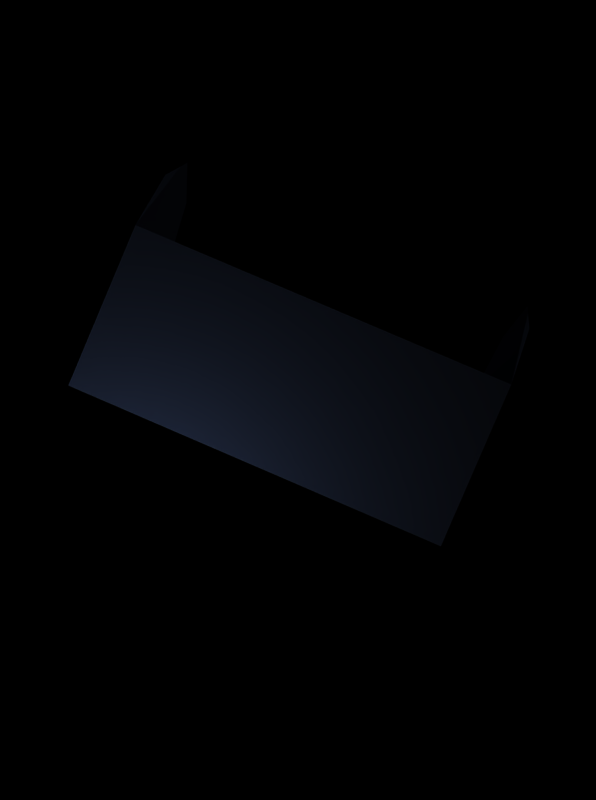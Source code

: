 # Source: dixons_toolbox.blend  (saved by Blender 2.25.0; exported with 4.5.12 LTS)
import bpy
from mathutils import Matrix  # noqa: F401  (used for matrix-valued properties, if any)

bpy.ops.wm.read_factory_settings(use_empty=True)
scene = bpy.context.scene
scene.name = '1'

# ---- collections
col_collection_1 = bpy.data.collections.new('Collection 1'); scene.collection.children.link(col_collection_1)

# ---- materials (node trees are filled in below, after node groups)
mat_wristbandmat = bpy.data.materials.new('WristbandMat')
mat_wristbandmat.alpha_threshold = 0.0
mat_wristbandmat.preview_render_type = 'FLAT'
mat_wristbandmat.diffuse_color = (0.5338, 0.6692, 1.0, 1.0)
mat_wristbandmat.roughness = 0.0
mat_wristbandmat.specular_intensity = 0.1259
mat_wristbandmat.line_color = (0.0, 0.0, 0.0, 1.0)

# ---- material node trees

# ---- cameras
cam_camera_005 = bpy.data.cameras.new('Camera.005')
cam_camera_005.passepartout_alpha = 0.2
cam_camera_005.clip_end = 100.0
cam_camera_005.lens = 35.0
cam_camera_005.ortho_scale = 7.314
cam_camera_005.show_passepartout = False
cam_camera_005.show_safe_areas = True
cam_camera_005.dof.focus_distance = 0.0
cam_camera_005.dof.aperture_fstop = 128.0

# ---- lights
light_lamp_013 = bpy.data.lights.new('Lamp.013', 'POINT')
light_lamp_013.transmission_factor = 0.0
light_lamp_013.energy = 100.0
light_lamp_013.shadow_buffer_clip_start = 0.5
light_lamp_013.shadow_maximum_resolution = 0.006
light_lamp_013.use_absolute_resolution = True
light_lamp_013.cycles.use_multiple_importance_sampling = False
light_lamp_012 = bpy.data.lights.new('Lamp.012', 'POINT')
light_lamp_012.transmission_factor = 0.0
light_lamp_012.energy = 100.0
light_lamp_012.shadow_buffer_clip_start = 0.5
light_lamp_012.shadow_maximum_resolution = 0.006
light_lamp_012.use_absolute_resolution = True
light_lamp_012.cycles.use_multiple_importance_sampling = False
light_lamp_011 = bpy.data.lights.new('Lamp.011', 'POINT')
light_lamp_011.transmission_factor = 0.0
light_lamp_011.energy = 100.0
light_lamp_011.shadow_buffer_clip_start = 0.5
light_lamp_011.shadow_maximum_resolution = 0.006
light_lamp_011.use_absolute_resolution = True
light_lamp_011.cycles.use_multiple_importance_sampling = False
light_lamp_010 = bpy.data.lights.new('Lamp.010', 'POINT')
light_lamp_010.transmission_factor = 0.0
light_lamp_010.energy = 100.0
light_lamp_010.shadow_buffer_clip_start = 0.5
light_lamp_010.shadow_maximum_resolution = 0.006
light_lamp_010.use_absolute_resolution = True
light_lamp_010.cycles.use_multiple_importance_sampling = False
light_lamp_009 = bpy.data.lights.new('Lamp.009', 'POINT')
light_lamp_009.transmission_factor = 0.0
light_lamp_009.energy = 100.0
light_lamp_009.shadow_buffer_clip_start = 0.5
light_lamp_009.shadow_maximum_resolution = 0.006
light_lamp_009.use_absolute_resolution = True
light_lamp_009.cycles.use_multiple_importance_sampling = False
light_lamp_002 = bpy.data.lights.new('Lamp.002', 'POINT')
light_lamp_002.transmission_factor = 0.0
light_lamp_002.energy = 100.0
light_lamp_002.shadow_buffer_clip_start = 0.5
light_lamp_002.shadow_maximum_resolution = 0.006
light_lamp_002.use_absolute_resolution = True
light_lamp_002.cycles.use_multiple_importance_sampling = False

# ---- meshes
me_plane_001 = bpy.data.meshes.new('Plane.001')
me_plane_001.from_pydata([(1.0, 1.0, 0.0), (1.0, -1.0, 0.0), (-1.0, -1.0, 0.0), (-1.0, 1.0, 0.0), (-0.6879, 1.712, 0.0), (0.6879, 1.712, 0.0), (-0.02256, 2.076, -2.842e-10), (-0.02256, 2.076, -2.842e-10), (1.023, 1.0, 4.648), (1.023, -1.0, 4.648), (-0.9774, -1.0, 4.648), (-0.9774, 1.0, 4.648), (-0.6653, 1.712, 4.648), (0.7105, 1.712, 4.648), (0.0, 2.076, 4.648), (0.0, 2.076, 4.648)], [], [(0, 3, 2, 1), (3, 0, 5, 4), (4, 5, 6, 7), (8, 11, 10, 9), (11, 8, 13, 12), (12, 13, 14, 15), (2, 10, 11), (2, 11, 3), (2, 10, 9), (2, 9, 1), (1, 9, 8), (8, 0, 1)])
me_plane_001.materials.append(mat_wristbandmat)
me_plane_001.use_remesh_preserve_volume = False
me_plane_001.use_remesh_preserve_attributes = False
me_plane_001.use_mirror_vertex_groups = False
me_plane_001.update()

# ---- curves / text
cu_surftube = bpy.data.curves.new('SurfTube', 'CURVE')
cu_surftube.dimensions = '3D'
_sp = cu_surftube.splines.new('NURBS'); _sp.points.add(15)
_sp.points.foreach_set('co', [-0.008876, 2.267, -1.918, 1.0, -0.3433, 2.267, -1.918, 0.3536, -0.3433, 2.268, -1.736, 1.0, -0.3433, 2.27, -1.554, 0.3536, -0.008876, 2.27, -1.554, 1.0, 0.3255, 2.27, -1.554, 0.3536, 0.3255, 2.268, -1.736, 1.0, 0.3255, 2.267, -1.918, 0.3536, -0.008876, -2.316, -1.906, 1.0, -0.3433, -2.316, -1.906, 0.3536, -0.3433, -2.314, -1.724, 1.0, -0.3433, -2.312, -1.542, 0.3536, -0.008876, -2.312, -1.542, 1.0, 0.3255, -2.312, -1.542, 0.3536, 0.3255, -2.314, -1.724, 1.0, 0.3255, -2.316, -1.906, 0.3536])
_sp.radius_interpolation = 'EASE'
_sp.order_v = 2
_sp.resolution_u = 4
_sp.resolution_v = 6
_sp.use_cyclic_u = True
cu_surftube.use_path_clamp = True
cu_surftube.use_deform_bounds = True
cu_surftube.use_radius = False
cu_surftube.bevel_resolution = 0
cu_surftube.resolution_u = 6
cu_surftube.resolution_v = 6
cu_surftube.fill_mode = 'HALF'
cu_surftube.twist_mode = 'Z_UP'

# ---- objects
ob_surftube = bpy.data.objects.new('SurfTube', cu_surftube)
ob_plane_001 = bpy.data.objects.new('Plane.001', me_plane_001)
ob_empty = bpy.data.objects.new('Empty', None)
ob_lamp_005 = bpy.data.objects.new('Lamp.005', light_lamp_013)
ob_lamp_004 = bpy.data.objects.new('Lamp.004', light_lamp_012)
ob_lamp_003 = bpy.data.objects.new('Lamp.003', light_lamp_011)
ob_lamp_002 = bpy.data.objects.new('Lamp.002', light_lamp_010)
ob_lamp_001 = bpy.data.objects.new('Lamp.001', light_lamp_009)
ob_lamp = bpy.data.objects.new('Lamp', light_lamp_002)
ob_camera = bpy.data.objects.new('Camera', cam_camera_005)

# ---- transforms, parenting, visibility, modifiers, constraints
ob_surftube.location = (0.01524, 0.6517, -0.08202)
ob_surftube.rotation_euler = (3.125, 0.002641, -0.05707)
ob_surftube.lock_rotations_4d = False
ob_surftube.empty_display_type = 'ARROWS'
ob_surftube.empty_image_offset = (0.0, 0.0)
ob_surftube.color = (0.0, 0.0, 0.0, 1.0)
ob_surftube.lineart.crease_threshold = 0.0
ob_plane_001.location = (0.1523, 3.004, -0.03717)
ob_plane_001.rotation_euler = (1.554, 0.002641, -0.05707)
ob_plane_001.lock_rotations_4d = False
ob_plane_001.empty_display_type = 'ARROWS'
ob_plane_001.color = (0.0, 0.0, 0.0, 1.0)
ob_plane_001.lineart.crease_threshold = 0.0
ob_empty.location = (0.0, 0.0, 0.0)
ob_empty.rotation_euler = (1.571, 1.269e-08, 1.571)
ob_empty.lock_rotations_4d = False
ob_empty.empty_display_type = 'ARROWS'
ob_empty.empty_image_offset = (0.0, 0.0)
ob_empty.color = (0.0, 0.0, 0.0, 1.0)
ob_empty.lineart.crease_threshold = 0.0
ob_lamp_005.location = (-6.668, -0.03862, -16.37)
ob_lamp_005.rotation_euler = (1.571, -0.0, -0.0)
ob_lamp_005.lock_rotations_4d = False
ob_lamp_005.empty_display_type = 'ARROWS'
ob_lamp_005.color = (0.0, 0.0, 0.0, 1.0)
ob_lamp_005.lineart.crease_threshold = 0.0
ob_lamp_004.location = (14.04, 4.273, -2.518)
ob_lamp_004.rotation_euler = (1.571, -0.0, -0.0)
ob_lamp_004.lock_rotations_4d = False
ob_lamp_004.empty_display_type = 'ARROWS'
ob_lamp_004.color = (0.0, 0.0, 0.0, 1.0)
ob_lamp_004.lineart.crease_threshold = 0.0
ob_lamp_003.location = (-2.554, -6.083, 17.36)
ob_lamp_003.rotation_euler = (1.571, -0.0, -0.0)
ob_lamp_003.lock_rotations_4d = False
ob_lamp_003.empty_display_type = 'ARROWS'
ob_lamp_003.color = (0.0, 0.0, 0.0, 1.0)
ob_lamp_003.lineart.crease_threshold = 0.0
ob_lamp_002.location = (1.625, 6.83, -16.38)
ob_lamp_002.rotation_euler = (1.571, -0.0, -0.0)
ob_lamp_002.lock_rotations_4d = False
ob_lamp_002.empty_display_type = 'ARROWS'
ob_lamp_002.color = (0.0, 0.0, 0.0, 1.0)
ob_lamp_002.lineart.crease_threshold = 0.0
ob_lamp_001.location = (-3.822, 1.854, -2.656)
ob_lamp_001.rotation_euler = (1.571, -0.0, -0.0)
ob_lamp_001.lock_rotations_4d = False
ob_lamp_001.empty_display_type = 'ARROWS'
ob_lamp_001.color = (0.0, 0.0, 0.0, 1.0)
ob_lamp_001.lineart.crease_threshold = 0.0
ob_lamp.location = (2.101, -5.228, 8.914)
ob_lamp.rotation_euler = (1.571, -0.0, -0.0)
ob_lamp.lock_rotations_4d = False
ob_lamp.empty_display_type = 'ARROWS'
ob_lamp.color = (0.0, 0.0, 0.0, 1.0)
ob_lamp.lineart.crease_threshold = 0.0
ob_camera.parent = ob_empty
ob_camera.matrix_parent_inverse = Matrix(((7.55e-08, 1.0, -1.269e-08, 0.0), (-7.55e-08, 1.269e-08, 1.0, 0.0), (1.0, -7.55e-08, 7.55e-08, 0.0), (0.0, 0.0, 0.0, 1.0)))
ob_camera.location = (-9.84, 0.8, 0.1632)
ob_camera.rotation_euler = (1.538, -0.4205, 4.699)
ob_camera.lock_rotations_4d = False
ob_camera.empty_display_type = 'ARROWS'
ob_camera.color = (0.0, 0.0, 0.0, 1.0)
ob_camera.lineart.crease_threshold = 0.0

# ---- collection membership
col_collection_1.objects.link(ob_surftube)
col_collection_1.objects.link(ob_plane_001)
col_collection_1.objects.link(ob_empty)
col_collection_1.objects.link(ob_lamp_005)
col_collection_1.objects.link(ob_lamp_004)
col_collection_1.objects.link(ob_lamp_003)
col_collection_1.objects.link(ob_lamp_002)
col_collection_1.objects.link(ob_lamp_001)
col_collection_1.objects.link(ob_lamp)
col_collection_1.objects.link(ob_camera)

# ---- scene / render settings (as saved in the file)
scene.camera = ob_camera
scene.frame_start = 1; scene.frame_end = 17; scene.frame_set(1)
scene.render.engine = 'BLENDER_EEVEE_NEXT'
scene.render.image_settings.file_format = 'JPEG'
scene.render.image_settings.color_mode = 'RGB'
scene.render.image_settings.quality = 95
scene.render.image_settings.compression = 95
scene.render.resolution_x = 134
scene.render.resolution_y = 180
scene.render.pixel_aspect_x = 100.0
scene.render.pixel_aspect_y = 100.0
scene.render.fps = 17
scene.render.dither_intensity = 0.0
scene.render.use_compositing = False
scene.render.use_sequencer = False
scene.render.bake_bias = 0.0
scene.render.use_stamp_time = False
scene.render.use_stamp_date = False
scene.render.use_stamp_frame = False
scene.render.use_stamp_camera = False
scene.render.use_stamp_scene = False
scene.render.use_stamp_filename = False
scene.render.use_stamp_render_time = False
scene.render.stamp_font_size = 0
scene.cycles.use_denoising = False
scene.cycles.samples = 10
scene.cycles.sampling_pattern = 'TABULATED_SOBOL'
scene.cycles.light_sampling_threshold = 0.0
scene.cycles.use_adaptive_sampling = False
scene.cycles.use_light_tree = False
scene.cycles.blur_glossy = 0.0
scene.cycles.volume_bounces = 1
scene.cycles.pixel_filter_type = 'GAUSSIAN'
scene.cycles.sample_clamp_indirect = 0.0
scene.view_settings.view_transform = 'Raw'
bpy.context.view_layer.update()
